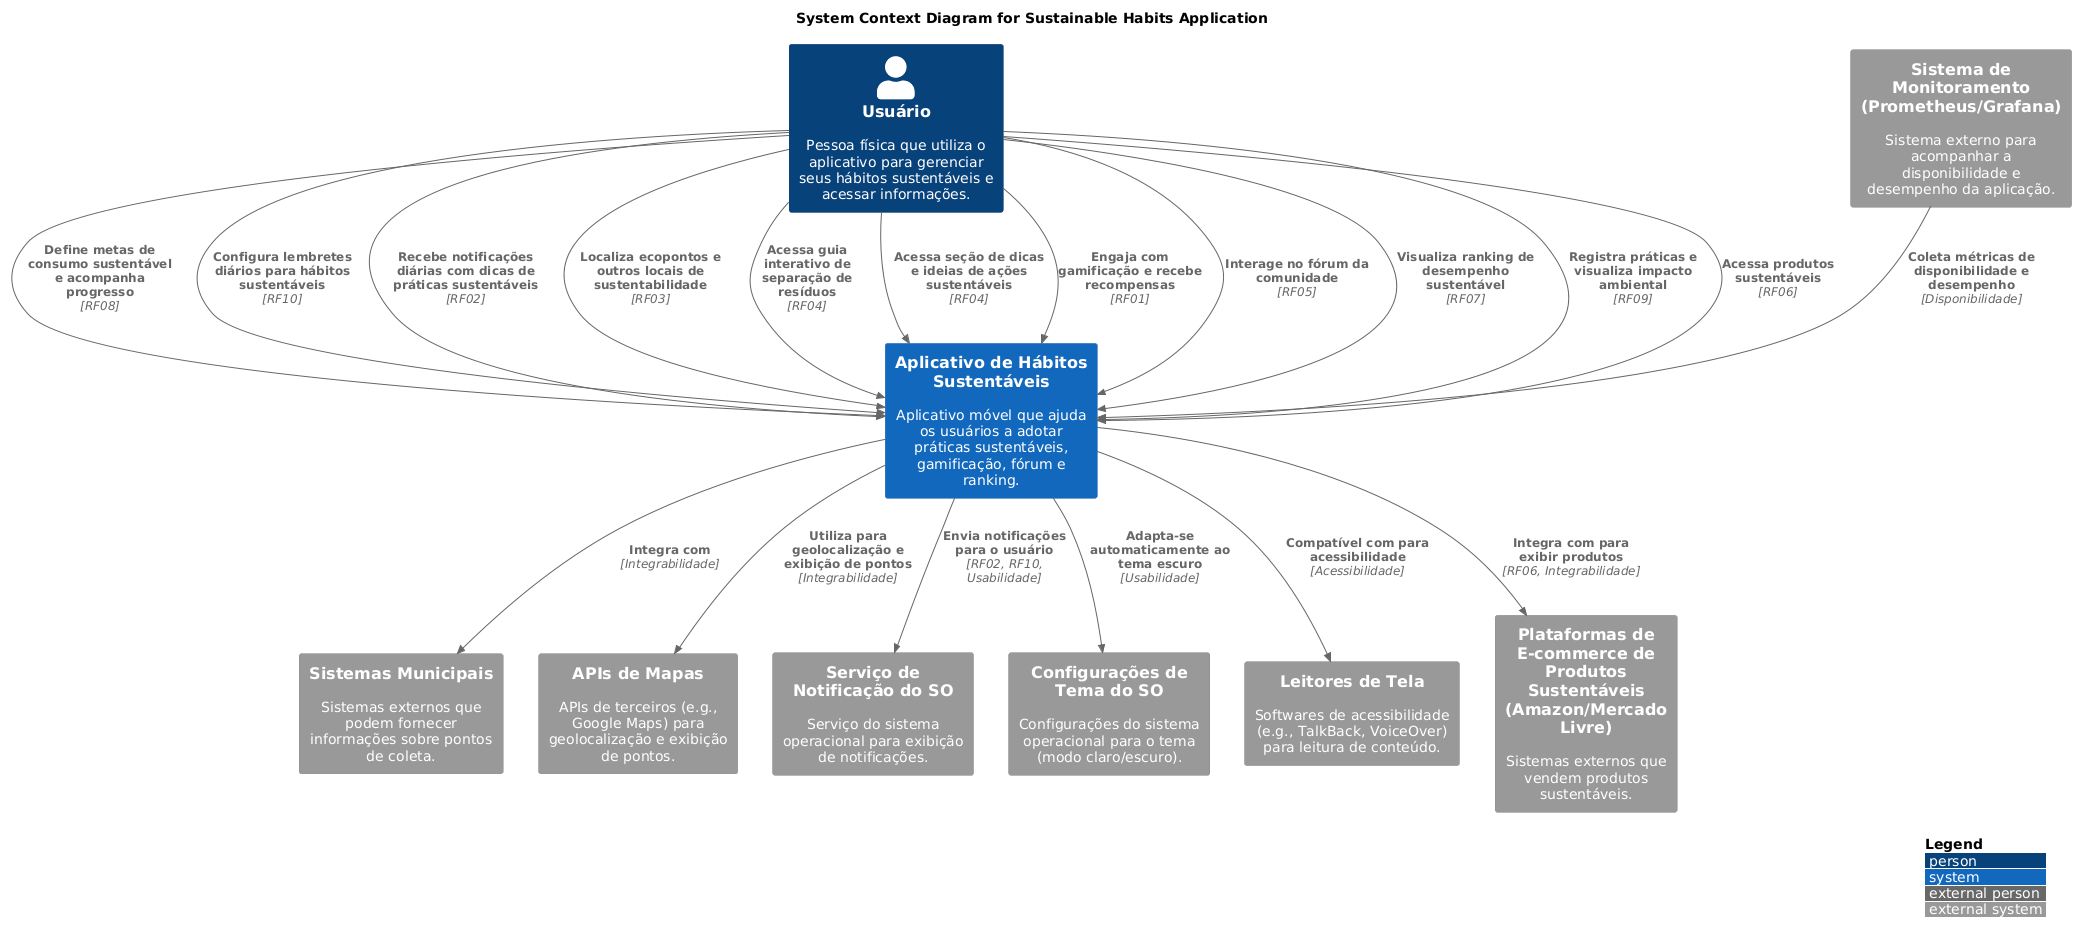

The diagram above was rendered by PlantUML. Its source (embedded in the PNG):
@startuml
!include https://raw.githubusercontent.com/plantuml-stdlib/C4-PlantUML/master/C4_Context.puml

LAYOUT_WITH_LEGEND()

title System Context Diagram for Sustainable Habits Application

Person(user, "Usuário", "Pessoa física que utiliza o aplicativo para gerenciar seus hábitos sustentáveis e acessar informações.")

System(sustainable_app, "Aplicativo de Hábitos Sustentáveis", "Aplicativo móvel que ajuda os usuários a adotar práticas sustentáveis, gamificação, fórum e ranking.")

System_Ext(municipal_systems, "Sistemas Municipais", "Sistemas externos que podem fornecer informações sobre pontos de coleta.")
System_Ext(map_apis, "APIs de Mapas", "APIs de terceiros (e.g., Google Maps) para geolocalização e exibição de pontos.")
System_Ext(os_notification_service, "Serviço de Notificação do SO", "Serviço do sistema operacional para exibição de notificações.")
System_Ext(os_theme_settings, "Configurações de Tema do SO", "Configurações do sistema operacional para o tema (modo claro/escuro).")
System_Ext(screen_readers, "Leitores de Tela", "Softwares de acessibilidade (e.g., TalkBack, VoiceOver) para leitura de conteúdo.")
System_Ext(monitoring_system, "Sistema de Monitoramento (Prometheus/Grafana)", "Sistema externo para acompanhar a disponibilidade e desempenho da aplicação.")
System_Ext(ecommerce_platforms, "Plataformas de E-commerce de Produtos Sustentáveis (Amazon/Mercado Livre)", "Sistemas externos que vendem produtos sustentáveis.")

Rel(user, sustainable_app, "Define metas de consumo sustentável e acompanha progresso", "RF08")
Rel(user, sustainable_app, "Configura lembretes diários para hábitos sustentáveis", "RF10")
Rel(user, sustainable_app, "Recebe notificações diárias com dicas de práticas sustentáveis", "RF02")
Rel(user, sustainable_app, "Localiza ecopontos e outros locais de sustentabilidade", "RF03")
Rel(user, sustainable_app, "Acessa guia interativo de separação de resíduos", "RF04")
Rel(user, sustainable_app, "Acessa seção de dicas e ideias de ações sustentáveis", "RF04")
Rel(user, sustainable_app, "Engaja com gamificação e recebe recompensas", "RF01")
Rel(user, sustainable_app, "Interage no fórum da comunidade", "RF05")
Rel(user, sustainable_app, "Visualiza ranking de desempenho sustentável", "RF07")
Rel(user, sustainable_app, "Registra práticas e visualiza impacto ambiental", "RF09")
Rel(user, sustainable_app, "Acessa produtos sustentáveis", "RF06")


Rel(sustainable_app, municipal_systems, "Integra com", "Integrabilidade")
Rel(sustainable_app, map_apis, "Utiliza para geolocalização e exibição de pontos", "Integrabilidade")
Rel(sustainable_app, os_notification_service, "Envia notificações para o usuário", "RF02, RF10, Usabilidade")
Rel(sustainable_app, os_theme_settings, "Adapta-se automaticamente ao tema escuro", "Usabilidade")
Rel(sustainable_app, screen_readers, "Compatível com para acessibilidade", "Acessibilidade")
Rel(monitoring_system, sustainable_app, "Coleta métricas de disponibilidade e desempenho", "Disponibilidade")
Rel(sustainable_app, ecommerce_platforms, "Integra com para exibir produtos", "RF06, Integrabilidade")
@enduml